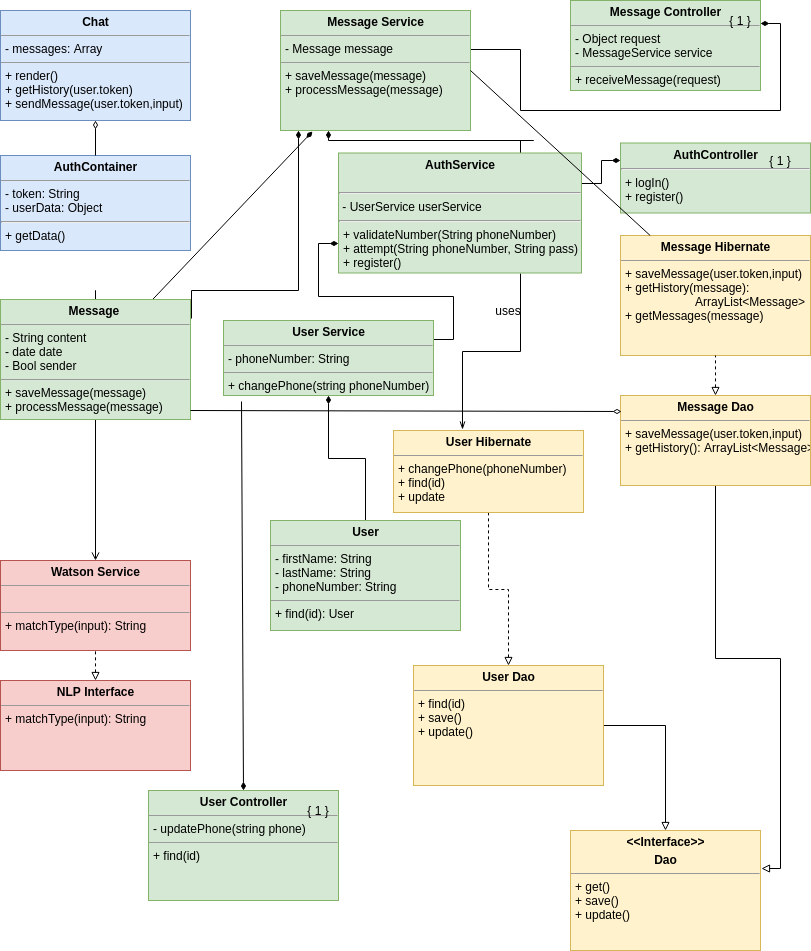

The diagram above was exported from draw.io. Its source (the exported page's mxGraphModel, read from the mxfile embedded in the PNG):
<mxGraphModel dx="1327" dy="808" grid="1" gridSize="10" guides="1" tooltips="1" connect="1" arrows="1" fold="1" page="1" pageScale="1" pageWidth="850" pageHeight="1100" background="#ffffff" math="0" shadow="0">
  <root>
    <mxCell id="0" />
    <mxCell id="1" parent="0" />
    <mxCell id="5d2195bd80daf111-18" value="&lt;p style=&quot;margin: 0px ; margin-top: 4px ; text-align: center&quot;&gt;&lt;b&gt;Chat&lt;br&gt;&lt;/b&gt;&lt;/p&gt;&lt;hr size=&quot;1&quot;&gt;&lt;p style=&quot;margin: 0px ; margin-left: 4px&quot;&gt;&lt;span&gt;- messages: Array&lt;/span&gt;&lt;br&gt;&lt;/p&gt;&lt;hr size=&quot;1&quot;&gt;&lt;p style=&quot;margin: 0px ; margin-left: 4px&quot;&gt;+ render()&lt;/p&gt;&lt;p style=&quot;margin: 0px ; margin-left: 4px&quot;&gt;+ getHistory(user.token)&lt;/p&gt;&lt;p style=&quot;margin: 0px ; margin-left: 4px&quot;&gt;+ sendMessage(user.token,input)&lt;br&gt;&lt;/p&gt;" style="verticalAlign=top;align=left;overflow=fill;fontSize=12;fontFamily=Helvetica;html=1;rounded=0;shadow=0;comic=0;labelBackgroundColor=none;strokeColor=#6c8ebf;strokeWidth=1;fillColor=#dae8fc;" parent="1" vertex="1">
      <mxGeometry x="20" y="20" width="190" height="110" as="geometry" />
    </mxCell>
    <mxCell id="5d2195bd80daf111-19" value="&lt;p style=&quot;margin: 0px ; margin-top: 4px ; text-align: center&quot;&gt;&lt;b&gt;AuthContainer&lt;/b&gt;&lt;/p&gt;&lt;hr size=&quot;1&quot;&gt;&lt;p style=&quot;margin: 0px ; margin-left: 4px&quot;&gt;- token: String&lt;br&gt;&lt;/p&gt;&lt;p style=&quot;margin: 0px ; margin-left: 4px&quot;&gt;- userData: Object &lt;br&gt;&lt;/p&gt;&lt;hr&gt;&lt;p style=&quot;margin: 0px ; margin-left: 4px&quot;&gt;+ getData()&lt;br&gt;&lt;/p&gt;" style="verticalAlign=top;align=left;overflow=fill;fontSize=12;fontFamily=Helvetica;html=1;rounded=0;shadow=0;comic=0;labelBackgroundColor=none;strokeColor=#6c8ebf;strokeWidth=1;fillColor=#dae8fc;" parent="1" vertex="1">
      <mxGeometry x="20" y="165" width="190" height="95" as="geometry" />
    </mxCell>
    <mxCell id="5d2195bd80daf111-20" value="&lt;p style=&quot;margin: 0px ; margin-top: 4px ; text-align: center&quot;&gt;&lt;b&gt;Watson Service&lt;br&gt;&lt;/b&gt;&lt;/p&gt;&lt;hr size=&quot;1&quot;&gt;&lt;p style=&quot;margin: 0px ; margin-left: 4px&quot;&gt;&lt;br&gt;&lt;/p&gt;&lt;hr size=&quot;1&quot;&gt;&lt;p style=&quot;margin: 0px ; margin-left: 4px&quot;&gt;+ matchType(input): String&lt;br&gt;&lt;br&gt;&lt;/p&gt;" style="verticalAlign=top;align=left;overflow=fill;fontSize=12;fontFamily=Helvetica;html=1;rounded=0;shadow=0;comic=0;labelBackgroundColor=none;strokeColor=#b85450;strokeWidth=1;fillColor=#f8cecc;" parent="1" vertex="1">
      <mxGeometry x="20" y="570" width="190" height="90" as="geometry" />
    </mxCell>
    <mxCell id="nncNV5_Ix3ltiyXCmjMk-1" value="" style="endArrow=diamondThin;html=1;entryX=0.5;entryY=1;entryDx=0;entryDy=0;exitX=0.5;exitY=0;exitDx=0;exitDy=0;endFill=0;startArrow=none;startFill=0;" parent="1" source="5d2195bd80daf111-19" target="5d2195bd80daf111-18" edge="1">
      <mxGeometry width="50" height="50" relative="1" as="geometry">
        <mxPoint x="530" y="340" as="sourcePoint" />
        <mxPoint x="70" y="970" as="targetPoint" />
      </mxGeometry>
    </mxCell>
    <mxCell id="WSyzb9n63Bre3Wvuf81r-14" style="edgeStyle=orthogonalEdgeStyle;rounded=0;orthogonalLoop=1;jettySize=auto;html=1;exitX=0.5;exitY=0;exitDx=0;exitDy=0;entryX=0.5;entryY=1;entryDx=0;entryDy=0;startArrow=none;startFill=0;endArrow=diamondThin;endFill=1;" parent="1" source="nncNV5_Ix3ltiyXCmjMk-2" target="WSyzb9n63Bre3Wvuf81r-13" edge="1">
      <mxGeometry relative="1" as="geometry" />
    </mxCell>
    <mxCell id="nncNV5_Ix3ltiyXCmjMk-2" value="&lt;p style=&quot;margin: 0px ; margin-top: 4px ; text-align: center&quot;&gt;&lt;b&gt;User&lt;/b&gt;&lt;/p&gt;&lt;hr size=&quot;1&quot;&gt;&lt;p style=&quot;margin: 0px ; margin-left: 4px&quot;&gt;- firstName: String&lt;/p&gt;&lt;p style=&quot;margin: 0px ; margin-left: 4px&quot;&gt;- lastName: String&lt;/p&gt;&lt;p style=&quot;margin: 0px ; margin-left: 4px&quot;&gt;- phoneNumber: String&lt;/p&gt;&lt;hr size=&quot;1&quot;&gt;&lt;p style=&quot;margin: 0px ; margin-left: 4px&quot;&gt;+ find(id): User&lt;/p&gt;" style="verticalAlign=top;align=left;overflow=fill;fontSize=12;fontFamily=Helvetica;html=1;rounded=0;shadow=0;comic=0;labelBackgroundColor=none;strokeColor=#82b366;strokeWidth=1;fillColor=#d5e8d4;" parent="1" vertex="1">
      <mxGeometry x="290" y="530" width="190" height="110" as="geometry" />
    </mxCell>
    <mxCell id="nncNV5_Ix3ltiyXCmjMk-4" value="&lt;p style=&quot;margin: 0px ; margin-top: 4px ; text-align: center&quot;&gt;&lt;b&gt;NLP Interface&lt;/b&gt;&lt;/p&gt;&lt;hr size=&quot;1&quot;&gt;&lt;p style=&quot;margin: 0px ; margin-left: 4px&quot;&gt;+ matchType(input): String&lt;br&gt;&lt;br&gt;&lt;/p&gt;" style="verticalAlign=top;align=left;overflow=fill;fontSize=12;fontFamily=Helvetica;html=1;rounded=0;shadow=0;comic=0;labelBackgroundColor=none;strokeColor=#b85450;strokeWidth=1;fillColor=#f8cecc;" parent="1" vertex="1">
      <mxGeometry x="20" y="690" width="190" height="90" as="geometry" />
    </mxCell>
    <mxCell id="nncNV5_Ix3ltiyXCmjMk-5" value="" style="endArrow=none;html=1;entryX=0.5;entryY=1;entryDx=0;entryDy=0;exitX=0.5;exitY=0;exitDx=0;exitDy=0;endFill=0;startArrow=block;startFill=0;dashed=1;" parent="1" source="nncNV5_Ix3ltiyXCmjMk-4" target="5d2195bd80daf111-20" edge="1">
      <mxGeometry width="50" height="50" relative="1" as="geometry">
        <mxPoint x="110" y="690" as="sourcePoint" />
        <mxPoint x="160" y="640" as="targetPoint" />
      </mxGeometry>
    </mxCell>
    <mxCell id="WSyzb9n63Bre3Wvuf81r-1" style="edgeStyle=orthogonalEdgeStyle;rounded=0;orthogonalLoop=1;jettySize=auto;html=1;entryX=1.005;entryY=0.317;entryDx=0;entryDy=0;entryPerimeter=0;startArrow=none;startFill=0;endArrow=block;endFill=0;" parent="1" source="nncNV5_Ix3ltiyXCmjMk-6" target="nncNV5_Ix3ltiyXCmjMk-11" edge="1">
      <mxGeometry relative="1" as="geometry" />
    </mxCell>
    <mxCell id="nncNV5_Ix3ltiyXCmjMk-6" value="&lt;p style=&quot;margin: 0px ; margin-top: 4px ; text-align: center&quot;&gt;&lt;b&gt;Message Dao&lt;/b&gt;&lt;br&gt;&lt;/p&gt;&lt;hr size=&quot;1&quot;&gt;&lt;p style=&quot;margin: 0px ; margin-left: 4px&quot;&gt;+ saveMessage(user.token,input)&lt;/p&gt;&lt;p style=&quot;margin: 0px ; margin-left: 4px&quot;&gt;+ getHistory(): ArrayList&amp;lt;Message&amp;gt;&lt;/p&gt;&lt;p style=&quot;margin: 0px ; margin-left: 4px&quot;&gt;&lt;br&gt;&lt;/p&gt;" style="verticalAlign=top;align=left;overflow=fill;fontSize=12;fontFamily=Helvetica;html=1;rounded=0;shadow=0;comic=0;labelBackgroundColor=none;strokeColor=#d6b656;strokeWidth=1;fillColor=#fff2cc;" parent="1" vertex="1">
      <mxGeometry x="640" y="405" width="190" height="90" as="geometry" />
    </mxCell>
    <mxCell id="nncNV5_Ix3ltiyXCmjMk-7" value="&lt;p style=&quot;margin: 0px ; margin-top: 4px ; text-align: center&quot;&gt;&lt;b&gt;Message Hibernate&lt;/b&gt;&lt;/p&gt;&lt;hr size=&quot;1&quot;&gt;&lt;p style=&quot;margin: 0px ; margin-left: 4px&quot;&gt;+ saveMessage(user.token,input) &lt;br&gt;+ getHistory(message):&amp;nbsp;&lt;/p&gt;&lt;p style=&quot;margin: 0px ; margin-left: 4px&quot;&gt;&amp;nbsp; &amp;nbsp; &amp;nbsp; &amp;nbsp; &amp;nbsp; &amp;nbsp; &amp;nbsp; &amp;nbsp; &amp;nbsp; &amp;nbsp; &amp;nbsp;ArrayList&amp;lt;Message&amp;gt;&lt;/p&gt;&lt;p style=&quot;margin: 0px ; margin-left: 4px&quot;&gt;+ getMessages(message)&amp;nbsp;&lt;/p&gt;" style="verticalAlign=top;align=left;overflow=fill;fontSize=12;fontFamily=Helvetica;html=1;rounded=0;shadow=0;comic=0;labelBackgroundColor=none;strokeColor=#d6b656;strokeWidth=1;fillColor=#fff2cc;" parent="1" vertex="1">
      <mxGeometry x="640" y="245" width="190" height="120" as="geometry" />
    </mxCell>
    <mxCell id="nncNV5_Ix3ltiyXCmjMk-8" value="" style="endArrow=none;html=1;startArrow=block;startFill=0;endFill=0;dashed=1;" parent="1" source="nncNV5_Ix3ltiyXCmjMk-6" target="nncNV5_Ix3ltiyXCmjMk-7" edge="1">
      <mxGeometry width="50" height="50" relative="1" as="geometry">
        <mxPoint x="60" y="840" as="sourcePoint" />
        <mxPoint x="710" y="350" as="targetPoint" />
      </mxGeometry>
    </mxCell>
    <mxCell id="WSyzb9n63Bre3Wvuf81r-10" style="edgeStyle=orthogonalEdgeStyle;rounded=0;orthogonalLoop=1;jettySize=auto;html=1;exitX=1;exitY=0.25;exitDx=0;exitDy=0;entryX=0.997;entryY=0.325;entryDx=0;entryDy=0;startArrow=diamondThin;startFill=1;endArrow=none;endFill=0;entryPerimeter=0;" parent="1" source="nncNV5_Ix3ltiyXCmjMk-9" target="WSyzb9n63Bre3Wvuf81r-3" edge="1">
      <mxGeometry relative="1" as="geometry" />
    </mxCell>
    <mxCell id="nncNV5_Ix3ltiyXCmjMk-9" value="&lt;p style=&quot;margin: 0px ; margin-top: 4px ; text-align: center&quot;&gt;&lt;b&gt;Message Controller&lt;/b&gt;&lt;/p&gt;&lt;hr size=&quot;1&quot;&gt;&lt;p style=&quot;margin: 0px ; margin-left: 4px&quot;&gt;- Object request&lt;/p&gt;&lt;p style=&quot;margin: 0px ; margin-left: 4px&quot;&gt;- MessageService service&lt;/p&gt;&lt;hr size=&quot;1&quot;&gt;&lt;p style=&quot;margin: 0px ; margin-left: 4px&quot;&gt;+ receiveMessage(request&lt;span&gt;)&lt;/span&gt;&lt;/p&gt;" style="verticalAlign=top;align=left;overflow=fill;fontSize=12;fontFamily=Helvetica;html=1;rounded=0;shadow=0;comic=0;labelBackgroundColor=none;strokeColor=#82b366;strokeWidth=1;fillColor=#d5e8d4;" parent="1" vertex="1">
      <mxGeometry x="590" y="10" width="190" height="90" as="geometry" />
    </mxCell>
    <mxCell id="WSyzb9n63Bre3Wvuf81r-15" style="edgeStyle=orthogonalEdgeStyle;rounded=0;orthogonalLoop=1;jettySize=auto;html=1;exitX=0.5;exitY=0;exitDx=0;exitDy=0;startArrow=block;startFill=0;endArrow=none;endFill=0;dashed=1;" parent="1" source="nncNV5_Ix3ltiyXCmjMk-10" target="WSyzb9n63Bre3Wvuf81r-5" edge="1">
      <mxGeometry relative="1" as="geometry" />
    </mxCell>
    <mxCell id="lFMT1KggrWG4HBqdIwQd-10" style="edgeStyle=orthogonalEdgeStyle;rounded=0;orthogonalLoop=1;jettySize=auto;html=1;exitX=1;exitY=0.5;exitDx=0;exitDy=0;startArrow=none;startFill=0;endArrow=block;endFill=0;" parent="1" source="nncNV5_Ix3ltiyXCmjMk-10" target="nncNV5_Ix3ltiyXCmjMk-11" edge="1">
      <mxGeometry relative="1" as="geometry" />
    </mxCell>
    <mxCell id="nncNV5_Ix3ltiyXCmjMk-10" value="&lt;p style=&quot;margin: 0px ; margin-top: 4px ; text-align: center&quot;&gt;&lt;b&gt;User Dao&lt;/b&gt;&lt;br&gt;&lt;/p&gt;&lt;hr size=&quot;1&quot;&gt;&lt;p style=&quot;margin: 0px ; margin-left: 4px&quot;&gt;+ find(id)&lt;/p&gt;&lt;p style=&quot;margin: 0px ; margin-left: 4px&quot;&gt;+ save()&lt;/p&gt;&lt;p style=&quot;margin: 0px ; margin-left: 4px&quot;&gt;+ update()&lt;/p&gt;&lt;p style=&quot;margin: 0px ; margin-left: 4px&quot;&gt;&lt;br&gt;&lt;/p&gt;" style="verticalAlign=top;align=left;overflow=fill;fontSize=12;fontFamily=Helvetica;html=1;rounded=0;shadow=0;comic=0;labelBackgroundColor=none;strokeColor=#d6b656;strokeWidth=1;fillColor=#fff2cc;" parent="1" vertex="1">
      <mxGeometry x="433" y="675" width="190" height="120" as="geometry" />
    </mxCell>
    <mxCell id="nncNV5_Ix3ltiyXCmjMk-11" value="&lt;p style=&quot;margin: 0px ; margin-top: 4px ; text-align: center&quot;&gt;&lt;b&gt;&amp;lt;&amp;lt;Interface&amp;gt;&amp;gt;&lt;br&gt;&lt;/b&gt;&lt;/p&gt;&lt;p style=&quot;margin: 0px ; margin-top: 4px ; text-align: center&quot;&gt;&lt;b&gt;Dao&lt;/b&gt;&lt;/p&gt;&lt;hr size=&quot;1&quot;&gt;&lt;p style=&quot;margin: 0px ; margin-left: 4px&quot;&gt;&lt;/p&gt;&lt;p style=&quot;margin: 0px ; margin-left: 4px&quot;&gt;+ get()&lt;/p&gt;&lt;p style=&quot;margin: 0px ; margin-left: 4px&quot;&gt;+ save()&lt;/p&gt;&lt;p style=&quot;margin: 0px ; margin-left: 4px&quot;&gt;+ update()&lt;/p&gt;" style="verticalAlign=top;align=left;overflow=fill;fontSize=12;fontFamily=Helvetica;html=1;rounded=0;shadow=0;comic=0;labelBackgroundColor=none;strokeColor=#d6b656;strokeWidth=1;fillColor=#fff2cc;" parent="1" vertex="1">
      <mxGeometry x="590" y="840" width="190" height="120" as="geometry" />
    </mxCell>
    <mxCell id="lFMT1KggrWG4HBqdIwQd-7" style="edgeStyle=orthogonalEdgeStyle;rounded=0;orthogonalLoop=1;jettySize=auto;html=1;entryX=0.5;entryY=0;entryDx=0;entryDy=0;startArrow=none;startFill=0;endArrow=open;endFill=0;" parent="1" source="lFMT1KggrWG4HBqdIwQd-9" target="5d2195bd80daf111-20" edge="1">
      <mxGeometry relative="1" as="geometry">
        <Array as="points">
          <mxPoint x="115" y="300" />
        </Array>
      </mxGeometry>
    </mxCell>
    <mxCell id="WSyzb9n63Bre3Wvuf81r-3" value="&lt;p style=&quot;margin: 0px ; margin-top: 4px ; text-align: center&quot;&gt;&lt;b&gt;Message Service&lt;/b&gt;&lt;/p&gt;&lt;hr size=&quot;1&quot;&gt;&lt;p style=&quot;margin: 0px ; margin-left: 4px&quot;&gt;- Message message&lt;/p&gt;&lt;hr size=&quot;1&quot;&gt;&lt;p style=&quot;margin: 0px ; margin-left: 4px&quot;&gt;+ saveMessage(message&lt;span&gt;)&lt;/span&gt;&lt;/p&gt;&lt;p style=&quot;margin: 0px ; margin-left: 4px&quot;&gt;&lt;span&gt;+ processMessage(message)&amp;nbsp;&lt;/span&gt;&lt;/p&gt;" style="verticalAlign=top;align=left;overflow=fill;fontSize=12;fontFamily=Helvetica;html=1;rounded=0;shadow=0;comic=0;labelBackgroundColor=none;strokeColor=#82b366;strokeWidth=1;fillColor=#d5e8d4;" parent="1" vertex="1">
      <mxGeometry x="300" y="20" width="190" height="120" as="geometry" />
    </mxCell>
    <mxCell id="WSyzb9n63Bre3Wvuf81r-5" value="&lt;p style=&quot;margin: 0px ; margin-top: 4px ; text-align: center&quot;&gt;&lt;b&gt;User Hibernate&lt;/b&gt;&lt;/p&gt;&lt;hr size=&quot;1&quot;&gt;&lt;p style=&quot;margin: 0px ; margin-left: 4px&quot;&gt;+ changePhone(phoneNumber)&amp;nbsp;&lt;/p&gt;&lt;p style=&quot;margin: 0px ; margin-left: 4px&quot;&gt;+ find(id)&lt;/p&gt;&lt;p style=&quot;margin: 0px ; margin-left: 4px&quot;&gt;+ update&lt;/p&gt;" style="verticalAlign=top;align=left;overflow=fill;fontSize=12;fontFamily=Helvetica;html=1;rounded=0;shadow=0;comic=0;labelBackgroundColor=none;strokeColor=#d6b656;strokeWidth=1;fillColor=#fff2cc;" parent="1" vertex="1">
      <mxGeometry x="413" y="440" width="190" height="82" as="geometry" />
    </mxCell>
    <mxCell id="WSyzb9n63Bre3Wvuf81r-8" style="edgeStyle=orthogonalEdgeStyle;rounded=0;orthogonalLoop=1;jettySize=auto;html=1;exitX=0.75;exitY=1;exitDx=0;exitDy=0;entryX=0.365;entryY=-0.011;entryDx=0;entryDy=0;startArrow=none;startFill=0;endArrow=openThin;endFill=0;entryPerimeter=0;" parent="1" source="WSyzb9n63Bre3Wvuf81r-6" target="WSyzb9n63Bre3Wvuf81r-5" edge="1">
      <mxGeometry relative="1" as="geometry" />
    </mxCell>
    <mxCell id="WSyzb9n63Bre3Wvuf81r-11" style="edgeStyle=orthogonalEdgeStyle;rounded=0;orthogonalLoop=1;jettySize=auto;html=1;exitX=1;exitY=0.25;exitDx=0;exitDy=0;entryX=0;entryY=0.25;entryDx=0;entryDy=0;startArrow=none;startFill=0;endArrow=diamondThin;endFill=1;" parent="1" source="WSyzb9n63Bre3Wvuf81r-6" target="WSyzb9n63Bre3Wvuf81r-7" edge="1">
      <mxGeometry relative="1" as="geometry" />
    </mxCell>
    <mxCell id="WSyzb9n63Bre3Wvuf81r-12" style="edgeStyle=orthogonalEdgeStyle;rounded=0;orthogonalLoop=1;jettySize=auto;html=1;exitX=0.75;exitY=0;exitDx=0;exitDy=0;entryX=0.25;entryY=1;entryDx=0;entryDy=0;startArrow=none;startFill=0;endArrow=diamondThin;endFill=1;" parent="1" source="WSyzb9n63Bre3Wvuf81r-6" target="WSyzb9n63Bre3Wvuf81r-3" edge="1">
      <mxGeometry relative="1" as="geometry">
        <Array as="points">
          <mxPoint x="553" y="150" />
          <mxPoint x="366" y="150" />
        </Array>
      </mxGeometry>
    </mxCell>
    <mxCell id="WSyzb9n63Bre3Wvuf81r-6" value="&lt;p style=&quot;margin: 0px ; margin-top: 4px ; text-align: center&quot;&gt;&lt;b&gt;AuthService&lt;/b&gt;&lt;/p&gt;&lt;br&gt;&lt;hr&gt;&amp;nbsp;- UserService userService&lt;br&gt;&lt;hr&gt;&lt;p style=&quot;margin: 0px ; margin-left: 4px&quot;&gt;+ validateNumber(String phoneNumber)&lt;br&gt;&lt;/p&gt;&lt;p style=&quot;margin: 0px ; margin-left: 4px&quot;&gt;+ attempt(String phoneNumber, String pass)&lt;/p&gt;&lt;p style=&quot;margin: 0px ; margin-left: 4px&quot;&gt;+ register()&lt;/p&gt;" style="verticalAlign=top;align=left;overflow=fill;fontSize=12;fontFamily=Helvetica;html=1;rounded=0;shadow=0;comic=0;labelBackgroundColor=none;strokeColor=#82b366;strokeWidth=1;fillColor=#d5e8d4;" parent="1" vertex="1">
      <mxGeometry x="358" y="162.5" width="243" height="120" as="geometry" />
    </mxCell>
    <mxCell id="WSyzb9n63Bre3Wvuf81r-7" value="&lt;p style=&quot;margin: 0px ; margin-top: 4px ; text-align: center&quot;&gt;&lt;b&gt;AuthController&lt;/b&gt;&lt;/p&gt;&lt;hr&gt;&lt;p style=&quot;margin: 0px ; margin-left: 4px&quot;&gt;+ logIn()&lt;br&gt;&lt;/p&gt;&lt;p style=&quot;margin: 0px ; margin-left: 4px&quot;&gt;+ register()&lt;/p&gt;" style="verticalAlign=top;align=left;overflow=fill;fontSize=12;fontFamily=Helvetica;html=1;rounded=0;shadow=0;comic=0;labelBackgroundColor=none;strokeColor=#82b366;strokeWidth=1;fillColor=#d5e8d4;" parent="1" vertex="1">
      <mxGeometry x="640" y="152.5" width="190" height="70" as="geometry" />
    </mxCell>
    <mxCell id="lFMT1KggrWG4HBqdIwQd-4" style="edgeStyle=orthogonalEdgeStyle;rounded=0;orthogonalLoop=1;jettySize=auto;html=1;exitX=1;exitY=0.25;exitDx=0;exitDy=0;entryX=0;entryY=0.75;entryDx=0;entryDy=0;startArrow=none;startFill=0;endArrow=diamondThin;endFill=1;" parent="1" source="WSyzb9n63Bre3Wvuf81r-13" target="WSyzb9n63Bre3Wvuf81r-6" edge="1">
      <mxGeometry relative="1" as="geometry" />
    </mxCell>
    <mxCell id="WSyzb9n63Bre3Wvuf81r-13" value="&lt;p style=&quot;margin: 0px ; margin-top: 4px ; text-align: center&quot;&gt;&lt;b&gt;User Service&lt;/b&gt;&lt;/p&gt;&lt;hr size=&quot;1&quot;&gt;&lt;p style=&quot;margin: 0px ; margin-left: 4px&quot;&gt;&lt;span&gt;- phoneNumber: String&lt;/span&gt;&lt;br&gt;&lt;/p&gt;&lt;hr size=&quot;1&quot;&gt;&lt;p style=&quot;margin: 0px ; margin-left: 4px&quot;&gt;+ changePhone(string phoneNumber)&lt;/p&gt;" style="verticalAlign=top;align=left;overflow=fill;fontSize=12;fontFamily=Helvetica;html=1;rounded=0;shadow=0;comic=0;labelBackgroundColor=none;strokeColor=#82b366;strokeWidth=1;fillColor=#d5e8d4;" parent="1" vertex="1">
      <mxGeometry x="243" y="330" width="210" height="75" as="geometry" />
    </mxCell>
    <mxCell id="lFMT1KggrWG4HBqdIwQd-5" value="uses" style="text;html=1;strokeColor=none;fillColor=none;align=center;verticalAlign=middle;whiteSpace=wrap;rounded=0;" parent="1" vertex="1">
      <mxGeometry x="508" y="310" width="40" height="20" as="geometry" />
    </mxCell>
    <mxCell id="4eGgvBzPacGUSTyWQ3He-1" value="" style="endArrow=diamondThin;html=1;entryX=0.168;entryY=1.008;entryDx=0;entryDy=0;entryPerimeter=0;startArrow=none;startFill=0;endFill=1;" edge="1" parent="1" source="lFMT1KggrWG4HBqdIwQd-9" target="WSyzb9n63Bre3Wvuf81r-3">
      <mxGeometry width="50" height="50" relative="1" as="geometry">
        <mxPoint x="330" y="230" as="sourcePoint" />
        <mxPoint x="380" y="180" as="targetPoint" />
      </mxGeometry>
    </mxCell>
    <mxCell id="lFMT1KggrWG4HBqdIwQd-9" value="&lt;p style=&quot;margin: 0px ; margin-top: 4px ; text-align: center&quot;&gt;&lt;b&gt;Message&amp;nbsp;&lt;/b&gt;&lt;/p&gt;&lt;hr size=&quot;1&quot;&gt;&lt;p style=&quot;margin: 0px ; margin-left: 4px&quot;&gt;- String content&lt;/p&gt;&lt;p style=&quot;margin: 0px ; margin-left: 4px&quot;&gt;- date date&lt;/p&gt;&lt;p style=&quot;margin: 0px ; margin-left: 4px&quot;&gt;- Bool sender&lt;/p&gt;&lt;hr size=&quot;1&quot;&gt;&lt;p style=&quot;margin: 0px ; margin-left: 4px&quot;&gt;+ saveMessage(message&lt;span&gt;)&lt;/span&gt;&lt;/p&gt;&lt;p style=&quot;margin: 0px ; margin-left: 4px&quot;&gt;&lt;span&gt;+ processMessage(message)&amp;nbsp;&lt;/span&gt;&lt;/p&gt;" style="verticalAlign=top;align=left;overflow=fill;fontSize=12;fontFamily=Helvetica;html=1;rounded=0;shadow=0;comic=0;labelBackgroundColor=none;strokeColor=#82b366;strokeWidth=1;fillColor=#d5e8d4;" parent="1" vertex="1">
      <mxGeometry x="20" y="309" width="190" height="120" as="geometry" />
    </mxCell>
    <mxCell id="4eGgvBzPacGUSTyWQ3He-3" style="edgeStyle=orthogonalEdgeStyle;rounded=0;orthogonalLoop=1;jettySize=auto;html=1;entryX=1.005;entryY=0.158;entryDx=0;entryDy=0;startArrow=diamondThin;startFill=1;endArrow=none;endFill=0;entryPerimeter=0;" edge="1" parent="1" source="WSyzb9n63Bre3Wvuf81r-3" target="lFMT1KggrWG4HBqdIwQd-9">
      <mxGeometry relative="1" as="geometry">
        <Array as="points">
          <mxPoint x="318" y="300" />
          <mxPoint x="211" y="300" />
        </Array>
        <mxPoint x="318" y="140" as="sourcePoint" />
        <mxPoint x="115" y="570" as="targetPoint" />
      </mxGeometry>
    </mxCell>
    <mxCell id="4eGgvBzPacGUSTyWQ3He-4" value="{ 1 }" style="text;html=1;strokeColor=none;fillColor=none;align=center;verticalAlign=middle;whiteSpace=wrap;rounded=0;" vertex="1" parent="1">
      <mxGeometry x="780" y="160" width="40" height="20" as="geometry" />
    </mxCell>
    <mxCell id="4eGgvBzPacGUSTyWQ3He-6" value="{ 1 }" style="text;html=1;strokeColor=none;fillColor=none;align=center;verticalAlign=middle;whiteSpace=wrap;rounded=0;" vertex="1" parent="1">
      <mxGeometry x="740" y="20" width="40" height="20" as="geometry" />
    </mxCell>
    <mxCell id="4eGgvBzPacGUSTyWQ3He-8" value="&lt;p style=&quot;margin: 0px ; margin-top: 4px ; text-align: center&quot;&gt;&lt;b&gt;User Controller&lt;/b&gt;&lt;/p&gt;&lt;hr size=&quot;1&quot;&gt;&lt;p style=&quot;margin: 0px ; margin-left: 4px&quot;&gt;- updatePhone(string phone)&lt;br&gt;&lt;/p&gt;&lt;hr size=&quot;1&quot;&gt;&lt;p style=&quot;margin: 0px ; margin-left: 4px&quot;&gt;+ find(id)&lt;/p&gt;" style="verticalAlign=top;align=left;overflow=fill;fontSize=12;fontFamily=Helvetica;html=1;rounded=0;shadow=0;comic=0;labelBackgroundColor=none;strokeColor=#82b366;strokeWidth=1;fillColor=#d5e8d4;" vertex="1" parent="1">
      <mxGeometry x="168" y="800" width="190" height="110" as="geometry" />
    </mxCell>
    <mxCell id="4eGgvBzPacGUSTyWQ3He-9" value="" style="endArrow=none;html=1;entryX=0.084;entryY=1.08;entryDx=0;entryDy=0;entryPerimeter=0;exitX=0.5;exitY=0;exitDx=0;exitDy=0;endFill=0;startArrow=diamondThin;startFill=1;" edge="1" parent="1" source="4eGgvBzPacGUSTyWQ3He-8" target="WSyzb9n63Bre3Wvuf81r-13">
      <mxGeometry width="50" height="50" relative="1" as="geometry">
        <mxPoint x="320" y="760" as="sourcePoint" />
        <mxPoint x="370" y="710" as="targetPoint" />
      </mxGeometry>
    </mxCell>
    <mxCell id="4eGgvBzPacGUSTyWQ3He-10" value="" style="endArrow=none;html=1;entryX=1;entryY=0.5;entryDx=0;entryDy=0;" edge="1" parent="1" source="nncNV5_Ix3ltiyXCmjMk-7" target="WSyzb9n63Bre3Wvuf81r-3">
      <mxGeometry width="50" height="50" relative="1" as="geometry">
        <mxPoint x="460" y="560" as="sourcePoint" />
        <mxPoint x="510" y="510" as="targetPoint" />
      </mxGeometry>
    </mxCell>
    <mxCell id="4eGgvBzPacGUSTyWQ3He-11" value="{ 1 }" style="text;html=1;strokeColor=none;fillColor=none;align=center;verticalAlign=middle;whiteSpace=wrap;rounded=0;" vertex="1" parent="1">
      <mxGeometry x="318" y="810" width="40" height="20" as="geometry" />
    </mxCell>
    <mxCell id="4eGgvBzPacGUSTyWQ3He-12" value="" style="endArrow=diamondThin;html=1;entryX=0.005;entryY=0.178;entryDx=0;entryDy=0;entryPerimeter=0;exitX=1;exitY=0.925;exitDx=0;exitDy=0;exitPerimeter=0;startArrow=none;startFill=0;endFill=0;" edge="1" parent="1" source="lFMT1KggrWG4HBqdIwQd-9" target="nncNV5_Ix3ltiyXCmjMk-6">
      <mxGeometry width="50" height="50" relative="1" as="geometry">
        <mxPoint x="190" y="540" as="sourcePoint" />
        <mxPoint x="240" y="490" as="targetPoint" />
      </mxGeometry>
    </mxCell>
  </root>
</mxGraphModel>